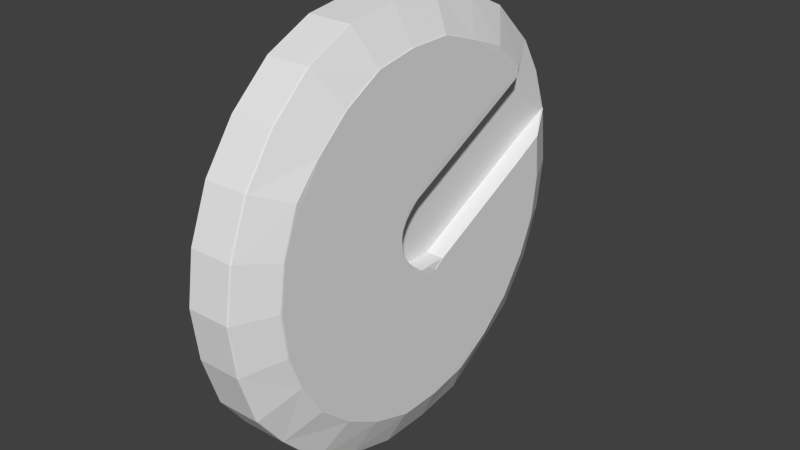 # Source: helmet.015.blend  (saved by Blender 2.80.75; exported with 4.5.12 LTS)
import bpy
from mathutils import Matrix  # noqa: F401  (used for matrix-valued properties, if any)

bpy.ops.wm.read_factory_settings(use_empty=True)
scene = bpy.context.scene
scene.name = 'Scene'

# ---- collections
col_helmet = bpy.data.collections.new('helmet'); scene.collection.children.link(col_helmet)

# ---- world
world_world = bpy.data.worlds.new('World'); scene.world = world_world
world_world.color = (0.05088, 0.05088, 0.05088)
world_world.use_sun_shadow = False
world_world.sun_shadow_jitter_overblur = 0.0
world_world.cycles.sampling_method = 'MANUAL'
world_world.cycles.sample_map_resolution = 256

# ---- meshes
me_helmet_015 = bpy.data.meshes.new('helmet.015')
me_helmet_015.from_pydata([(6.976, 158.9, 0.9382), (7.216, 158.9, 0.4254), (7.216, 159.5, 0.34), (6.976, 159.6, 0.8351), (7.216, 160.1, 0.1163), (6.976, 160.3, 0.5648), (7.216, 160.5, -0.2329), (6.976, 160.9, 0.143), (7.216, 160.9, -0.6872), (6.976, 161.4, -0.4057), (7.216, 161.2, -1.22), (6.976, 161.7, -1.049), (7.216, 161.3, -1.801), (6.976, 161.8, -1.751), (7.216, 161.3, -2.396), (6.976, 161.8, -2.469), (7.216, 161.1, -2.97), (6.976, 161.6, -3.163), (7.216, 160.9, -3.49), (6.976, 161.3, -3.791), (6.97, 159.0, -2.311), (6.97, 159.1, -2.487), (6.97, 159.4, -1.894), (6.97, 159.3, -1.784), (6.985, 159.3, -1.772), (6.985, 159.4, -1.881), (7.208, 159.4, -1.881), (7.208, 159.3, -1.772), (6.985, 158.8, -1.631), (6.985, 159.0, -1.614), (7.208, 159.0, -1.614), (7.208, 158.8, -1.631), (6.985, 159.1, -1.634), (7.208, 159.1, -1.634), (7.208, 160.4, -3.916), (6.985, 160.4, -3.916), (6.985, 160.7, -4.359), (7.223, 159.5, 0.3126), (7.223, 158.9, 0.3972), (7.223, 159.0, -1.599), (7.223, 159.1, -1.62), (7.223, 159.2, -1.675), (7.223, 160.0, 0.09104), (6.985, 159.2, -1.688), (7.208, 159.2, -1.688), (7.208, 159.8, -2.695), (6.985, 159.8, -2.695), (6.985, 160.0, -3.102), (7.208, 160.0, -3.102), (7.223, 160.5, -0.2545), (7.223, 159.4, -1.76), (7.223, 160.9, -0.7038), (7.223, 159.4, -1.872), (7.223, 161.2, -1.233), (7.223, 159.7, -2.279), (6.97, 158.7, -1.703), (6.97, 158.8, -1.639), (6.97, 158.7, -1.689), (6.97, 158.9, -1.623), (6.97, 158.7, -1.783), (6.97, 158.8, -1.959), (6.97, 159.1, -1.646), (6.97, 158.9, -2.135), (6.97, 159.2, -1.7), (6.97, 160.0, -3.11), (6.97, 159.8, -2.703), (6.97, 159.4, -3.042), (6.97, 159.6, -3.439), (6.97, 160.7, -4.415), (6.97, 160.4, -3.924), (6.97, 159.9, -4.233), (6.97, 160.2, -4.711), (7.208, 160.2, -3.509), (6.985, 160.2, -3.509), (6.985, 159.6, -2.288), (7.208, 159.6, -2.288), (6.97, 160.2, -3.517), (6.97, 159.7, -3.836), (6.97, 159.2, -2.644), (6.97, 159.6, -2.297), (7.223, 160.3, -3.501), (7.223, 160.4, -3.89), (7.223, 160.8, -3.473), (7.223, 161.1, -2.972), (7.223, 160.1, -3.094), (7.223, 161.3, -2.401), (7.223, 159.9, -2.687), (7.223, 161.3, -1.81), (6.955, 158.2, 0.867), (6.955, 158.9, 0.9516), (6.371, 158.9, 0.9516), (6.371, 158.2, 0.8669), (6.955, 159.6, 0.8481), (6.371, 159.6, 0.848), (6.955, 160.3, 0.5766), (6.371, 160.3, 0.5765), (6.955, 160.9, 0.1529), (6.371, 160.9, 0.1528), (6.955, 161.4, -0.3983), (6.371, 161.4, -0.3984), (6.955, 161.7, -1.045), (6.371, 161.7, -1.045), (6.955, 161.8, -1.75), (6.371, 161.8, -1.75), (6.955, 161.8, -2.471), (6.371, 161.8, -2.471), (6.955, 161.6, -3.168), (6.371, 161.6, -3.168), (6.955, 161.3, -3.799), (6.371, 161.3, -3.799), (6.955, 160.7, -4.421), (6.955, 160.7, -4.424), (6.371, 160.7, -4.431), (6.371, 160.7, -4.421), (6.976, 158.2, 0.8539), (7.216, 158.3, 0.3556), (6.985, 158.7, -1.675), (7.208, 158.7, -1.676), (7.223, 158.3, 0.3282), (7.223, 158.8, -1.616), (6.955, 157.5, 0.6411), (6.371, 157.5, 0.6445), (7.216, 157.8, 0.1686), (6.976, 157.5, 0.629), (7.223, 158.7, -1.663), (7.223, 157.8, 0.1433), (7.216, 160.5, -3.917), (6.976, 160.7, -4.397), (7.212, 160.5, -3.916), (7.214, 160.5, -3.909), (6.975, 160.7, -4.4), (6.974, 160.7, -4.404), (6.966, 160.7, -4.42), (6.968, 160.7, -4.415), (6.968, 158.2, 0.8637), (6.968, 157.5, 0.6381), (6.968, 158.9, 0.9483), (6.968, 159.6, 0.8448), (6.968, 160.3, 0.5736), (6.968, 160.9, 0.1504), (6.968, 161.4, -0.4002), (6.968, 161.7, -1.046), (6.968, 161.8, -1.75), (6.968, 161.8, -2.471), (6.968, 161.6, -3.166), (6.968, 161.3, -3.797), (6.974, 159.1, -1.637), (6.974, 159.2, -1.691), (6.974, 158.8, -1.633), (6.974, 159.0, -1.616), (7.219, 159.2, -1.685), (7.219, 159.1, -1.631), (7.219, 159.0, -1.61), (7.219, 158.8, -1.627), (7.221, 161.1, -2.968), (7.221, 160.8, -3.482), (7.221, 161.3, -2.396), (7.221, 161.3, -1.804), (7.221, 161.2, -1.226), (7.221, 160.9, -0.695), (7.221, 160.5, -0.2432), (7.221, 160.1, 0.1041), (7.221, 159.5, 0.3267), (7.221, 158.9, 0.4116), (7.221, 158.3, 0.3423), (7.219, 158.7, -1.673), (6.974, 159.3, -1.775), (6.974, 159.4, -1.884), (6.974, 159.6, -2.29), (7.219, 159.3, -1.769), (7.219, 159.4, -1.879), (7.219, 159.6, -2.286), (6.974, 159.8, -2.697), (6.974, 160.0, -3.104), (6.974, 160.2, -3.511), (6.974, 160.4, -3.918), (7.219, 159.8, -2.693), (7.219, 160.0, -3.1), (7.219, 160.2, -3.507), (7.215, 160.4, -3.903), (7.22, 160.5, -3.903), (6.966, 160.2, -4.721), (6.974, 158.7, -1.679), (7.221, 157.8, 0.1562), (6.955, 160.2, -4.724), (6.371, 160.2, -4.719), (6.976, 156.4, -0.292), (6.976, 156.1, -0.9203), (7.216, 156.6, -1.115), (7.216, 156.9, -0.5947), (6.976, 155.9, -1.614), (7.216, 156.4, -1.689), (6.976, 155.9, -2.332), (7.216, 156.4, -2.284), (6.976, 156.0, -3.034), (7.216, 156.5, -2.864), (6.976, 156.4, -3.677), (7.216, 156.8, -3.397), (6.976, 156.8, -4.226), (7.216, 157.2, -3.852), (6.976, 157.4, -4.648), (7.216, 157.7, -4.201), (6.976, 158.1, -4.918), (7.216, 158.2, -4.425), (6.976, 158.8, -5.021), (7.216, 158.8, -4.51), (6.97, 158.4, -2.265), (6.97, 158.4, -2.405), (6.985, 158.4, -2.264), (7.208, 158.4, -2.265), (7.208, 158.4, -2.404), (6.985, 158.4, -2.403), (6.985, 158.6, -1.749), (7.208, 158.6, -1.751), (7.208, 158.5, -1.86), (6.985, 158.5, -1.858), (7.208, 158.4, -1.985), (6.985, 158.4, -1.983), (7.208, 159.4, -4.439), (6.985, 159.6, -4.881), (6.985, 159.4, -4.437), (7.223, 156.6, -1.126), (7.223, 158.4, -1.978), (7.223, 158.4, -1.851), (7.223, 156.9, -0.6118), (7.223, 156.4, -1.694), (7.223, 158.3, -2.119), (7.208, 158.4, -2.122), (6.985, 158.4, -2.121), (7.208, 158.8, -3.218), (7.208, 159.0, -3.625), (6.985, 159.0, -3.624), (6.985, 158.8, -3.217), (7.223, 156.4, -2.282), (7.223, 158.3, -2.265), (7.223, 156.6, -2.856), (7.223, 158.4, -2.408), (7.223, 156.8, -3.385), (7.223, 158.6, -2.816), (6.97, 158.6, -1.744), (6.97, 158.5, -1.854), (6.97, 158.4, -1.982), (6.97, 158.4, -2.121), (6.97, 159.0, -3.619), (6.97, 158.8, -3.212), (6.97, 159.6, -4.924), (6.97, 159.4, -4.432), (7.208, 159.2, -4.032), (6.985, 159.2, -4.03), (7.208, 158.6, -2.811), (6.985, 158.6, -2.81), (6.97, 159.2, -4.025), (6.97, 158.6, -2.806), (7.223, 159.2, -4.037), (7.223, 158.2, -4.406), (7.223, 158.8, -4.482), (7.223, 159.4, -4.426), (7.223, 159.0, -3.631), (7.223, 157.7, -4.183), (7.223, 158.8, -3.224), (7.223, 157.2, -3.836), (6.955, 157.0, 0.2688), (6.371, 157.0, 0.2777), (6.371, 156.4, -0.2749), (6.955, 156.4, -0.2838), (6.371, 156.1, -0.906), (6.955, 156.1, -0.9149), (6.371, 155.9, -1.603), (6.955, 155.9, -1.612), (6.371, 155.9, -2.324), (6.955, 155.9, -2.333), (6.371, 156.0, -3.029), (6.955, 156.0, -3.038), (6.371, 156.4, -3.675), (6.955, 156.4, -3.684), (6.371, 156.8, -4.227), (6.955, 156.8, -4.236), (6.371, 157.4, -4.65), (6.955, 157.4, -4.659), (6.371, 158.1, -4.922), (6.955, 158.1, -4.931), (6.371, 158.8, -5.025), (6.955, 158.8, -5.034), (6.955, 159.6, -4.942), (6.371, 159.6, -4.934), (6.371, 159.7, -4.926), (6.955, 159.6, -4.94), (6.976, 157.0, 0.2581), (7.216, 157.3, -0.1392), (7.223, 158.6, -1.739), (7.223, 157.3, -0.1613), (7.216, 159.4, -4.453), (6.976, 159.6, -4.932), (7.214, 159.4, -4.439), (7.212, 159.4, -4.446), (6.975, 159.6, -4.924), (6.968, 159.6, -4.94), (6.966, 159.6, -4.938), (6.974, 159.6, -4.923), (6.968, 157.0, 0.2659), (6.968, 156.4, -0.286), (6.968, 156.1, -0.9164), (6.968, 155.9, -1.612), (6.968, 155.9, -2.333), (6.968, 156.0, -3.037), (6.968, 156.4, -3.683), (6.968, 156.8, -4.233), (6.968, 157.4, -4.656), (6.968, 158.1, -4.928), (6.968, 158.8, -5.031), (6.974, 158.4, -1.983), (6.974, 158.4, -2.121), (6.974, 158.6, -1.748), (6.974, 158.5, -1.857), (7.219, 158.4, -2.122), (7.219, 158.4, -1.983), (7.219, 158.5, -1.858), (7.219, 158.6, -1.748), (7.221, 158.2, -4.414), (7.221, 158.8, -4.496), (7.221, 157.7, -4.191), (7.221, 157.2, -3.843), (7.221, 156.8, -3.391), (7.221, 156.5, -2.86), (7.221, 156.4, -2.283), (7.221, 156.4, -1.691), (7.221, 156.6, -1.12), (7.221, 156.9, -0.6029), (7.221, 157.3, -0.15), (6.974, 158.4, -2.264), (6.974, 158.4, -2.403), (6.974, 158.6, -2.809), (7.219, 158.3, -2.265), (7.219, 158.4, -2.405), (7.219, 158.6, -2.812), (6.974, 158.8, -3.216), (6.974, 159.0, -3.622), (6.974, 159.2, -4.029), (6.974, 159.4, -4.436), (7.219, 158.8, -3.22), (7.219, 159.0, -3.627), (7.219, 159.2, -4.033), (7.215, 159.4, -4.432), (7.22, 159.4, -4.44)], [], [(0, 1, 2, 3), (3, 2, 4, 5), (5, 4, 6, 7), (7, 6, 8, 9), (9, 8, 10, 11), (11, 10, 12, 13), (13, 12, 14, 15), (15, 14, 16, 17), (17, 16, 18, 19), (20, 21, 22, 23), (24, 25, 26, 27), (28, 29, 30, 31), (29, 32, 33, 30), (34, 35, 36), (37, 38, 39, 40), (37, 40, 41, 42), (32, 43, 44, 33), (43, 24, 27, 44), (45, 46, 47, 48), (49, 42, 41, 50), (51, 49, 50, 52), (53, 51, 52, 54), (55, 56, 57), (58, 59, 60, 61), (61, 60, 62, 63), (62, 20, 23, 63), (64, 65, 66, 67), (68, 69, 70, 71), (72, 73, 35, 34), (48, 47, 73, 72), (25, 74, 75, 26), (74, 46, 45, 75), (69, 76, 77, 70), (76, 64, 67, 77), (21, 78, 79, 22), (78, 66, 65, 79), (80, 81, 82, 83), (84, 80, 83, 85), (86, 84, 85, 87), (87, 53, 54, 86), (88, 89, 90, 91), (89, 92, 93, 90), (92, 94, 95, 93), (94, 96, 97, 95), (96, 98, 99, 97), (98, 100, 101, 99), (100, 102, 103, 101), (102, 104, 105, 103), (104, 106, 107, 105), (106, 108, 109, 107), (110, 111, 112, 113), (114, 115, 1, 0), (116, 28, 31, 117), (38, 118, 119, 39), (120, 88, 91, 121), (122, 115, 114, 123), (124, 119, 118, 125), (56, 55, 59, 58), (126, 127, 19, 18), (110, 113, 109, 108), (34, 128, 129), (130, 131, 132, 133), (134, 135, 123), (134, 123, 114), (136, 134, 114, 0), (137, 136, 0, 3), (138, 137, 3, 5), (139, 138, 5, 7), (140, 139, 7, 9), (141, 140, 9, 11), (142, 141, 11, 13), (143, 142, 13, 15), (144, 143, 15, 17), (145, 144, 17, 19), (146, 147, 43, 32), (148, 149, 29, 28), (149, 146, 32, 29), (150, 151, 33, 44), (152, 153, 31, 30), (151, 152, 30, 33), (130, 128, 34, 36), (154, 155, 18, 16), (156, 154, 16, 14), (157, 156, 14, 12), (158, 157, 12, 10), (159, 158, 10, 8), (160, 159, 8, 6), (161, 160, 6, 4), (162, 161, 4, 2), (163, 162, 2, 1), (164, 163, 1, 115), (153, 165, 117, 31), (147, 166, 24, 43), (166, 167, 25, 24), (167, 168, 74, 25), (169, 150, 44, 27), (170, 169, 27, 26), (171, 170, 26, 75), (168, 172, 46, 74), (172, 173, 47, 46), (173, 174, 73, 47), (174, 175, 35, 73), (176, 171, 75, 45), (177, 176, 45, 48), (178, 177, 48, 72), (179, 178, 72, 34), (155, 180, 126, 18), (68, 71, 181, 132), (182, 148, 28, 116), (183, 164, 115, 122), (133, 145, 19, 127), (175, 131, 36, 35), (34, 129, 179), (180, 81, 179, 129), (126, 180, 129, 128), (110, 133, 132, 111), (132, 131, 68), (131, 130, 36), (130, 133, 127), (89, 88, 134, 136), (92, 89, 136, 137), (94, 92, 137, 138), (96, 94, 138, 139), (98, 96, 139, 140), (100, 98, 140, 141), (102, 100, 141, 142), (104, 102, 142, 143), (106, 104, 143, 144), (108, 106, 144, 145), (61, 63, 147, 146), (56, 58, 149, 148), (58, 61, 146, 149), (41, 40, 151, 150), (39, 119, 153, 152), (40, 39, 152, 151), (127, 126, 128, 130), (83, 82, 155, 154), (85, 83, 154, 156), (87, 85, 156, 157), (53, 87, 157, 158), (51, 53, 158, 159), (49, 51, 159, 160), (42, 49, 160, 161), (37, 42, 161, 162), (38, 37, 162, 163), (118, 38, 163, 164), (119, 124, 165, 153), (63, 23, 166, 147), (23, 22, 167, 166), (22, 79, 168, 167), (50, 41, 150, 169), (52, 50, 169, 170), (54, 52, 170, 171), (79, 65, 172, 168), (65, 64, 173, 172), (64, 76, 174, 173), (76, 69, 175, 174), (86, 54, 171, 176), (84, 86, 176, 177), (80, 84, 177, 178), (81, 80, 178, 179), (82, 81, 180, 155), (57, 56, 148, 182), (125, 118, 164, 183), (110, 108, 145, 133), (69, 68, 131, 175), (112, 111, 184, 185), (184, 111, 132, 181), (88, 120, 135, 134), (186, 187, 188, 189), (187, 190, 191, 188), (190, 192, 193, 191), (192, 194, 195, 193), (194, 196, 197, 195), (196, 198, 199, 197), (198, 200, 201, 199), (200, 202, 203, 201), (202, 204, 205, 203), (20, 206, 207, 21), (208, 209, 210, 211), (212, 213, 214, 215), (215, 214, 216, 217), (218, 219, 220), (221, 222, 223, 224), (221, 225, 226, 222), (217, 216, 227, 228), (228, 227, 209, 208), (229, 230, 231, 232), (233, 234, 226, 225), (235, 236, 234, 233), (237, 238, 236, 235), (55, 57, 239), (240, 241, 60, 59), (241, 242, 62, 60), (62, 242, 206, 20), (243, 67, 66, 244), (245, 71, 70, 246), (247, 218, 220, 248), (230, 247, 248, 231), (211, 210, 249, 250), (250, 249, 229, 232), (246, 70, 77, 251), (251, 77, 67, 243), (21, 207, 252, 78), (78, 252, 244, 66), (253, 254, 255, 256), (257, 258, 254, 253), (259, 260, 258, 257), (260, 259, 238, 237), (261, 262, 263, 264), (264, 263, 265, 266), (266, 265, 267, 268), (268, 267, 269, 270), (270, 269, 271, 272), (272, 271, 273, 274), (274, 273, 275, 276), (276, 275, 277, 278), (278, 277, 279, 280), (280, 279, 281, 282), (283, 284, 285, 286), (287, 186, 189, 288), (116, 117, 213, 212), (224, 223, 289, 290), (120, 121, 262, 261), (122, 123, 287, 288), (124, 125, 290, 289), (239, 240, 59, 55), (291, 205, 204, 292), (283, 282, 281, 284), (218, 293, 294), (295, 296, 297, 298), (135, 299, 123), (299, 287, 123), (300, 186, 287, 299), (301, 187, 186, 300), (302, 190, 187, 301), (303, 192, 190, 302), (304, 194, 192, 303), (305, 196, 194, 304), (306, 198, 196, 305), (307, 200, 198, 306), (308, 202, 200, 307), (309, 204, 202, 308), (310, 217, 228, 311), (312, 212, 215, 313), (313, 215, 217, 310), (314, 227, 216, 315), (316, 214, 213, 317), (315, 216, 214, 316), (295, 219, 218, 294), (318, 203, 205, 319), (320, 201, 203, 318), (321, 199, 201, 320), (322, 197, 199, 321), (323, 195, 197, 322), (324, 193, 195, 323), (325, 191, 193, 324), (326, 188, 191, 325), (327, 189, 188, 326), (328, 288, 189, 327), (317, 213, 117, 165), (311, 228, 208, 329), (329, 208, 211, 330), (330, 211, 250, 331), (332, 209, 227, 314), (333, 210, 209, 332), (334, 249, 210, 333), (331, 250, 232, 335), (335, 232, 231, 336), (336, 231, 248, 337), (337, 248, 220, 338), (339, 229, 249, 334), (340, 230, 229, 339), (341, 247, 230, 340), (342, 218, 247, 341), (319, 205, 291, 343), (245, 297, 181, 71), (182, 116, 212, 312), (183, 122, 288, 328), (296, 292, 204, 309), (338, 220, 219, 298), (218, 342, 293), (343, 293, 342, 256), (291, 294, 293, 343), (283, 286, 297, 296), (297, 245, 298), (298, 219, 295), (295, 292, 296), (264, 300, 299, 261), (266, 301, 300, 264), (268, 302, 301, 266), (270, 303, 302, 268), (272, 304, 303, 270), (274, 305, 304, 272), (276, 306, 305, 274), (278, 307, 306, 276), (280, 308, 307, 278), (282, 309, 308, 280), (241, 310, 311, 242), (239, 312, 313, 240), (240, 313, 310, 241), (226, 314, 315, 222), (223, 316, 317, 289), (222, 315, 316, 223), (292, 295, 294, 291), (254, 318, 319, 255), (258, 320, 318, 254), (260, 321, 320, 258), (237, 322, 321, 260), (235, 323, 322, 237), (233, 324, 323, 235), (225, 325, 324, 233), (221, 326, 325, 225), (224, 327, 326, 221), (290, 328, 327, 224), (289, 317, 165, 124), (242, 311, 329, 206), (206, 329, 330, 207), (207, 330, 331, 252), (234, 332, 314, 226), (236, 333, 332, 234), (238, 334, 333, 236), (252, 331, 335, 244), (244, 335, 336, 243), (243, 336, 337, 251), (251, 337, 338, 246), (259, 339, 334, 238), (257, 340, 339, 259), (253, 341, 340, 257), (256, 342, 341, 253), (255, 319, 343, 256), (57, 182, 312, 239), (125, 183, 328, 290), (283, 296, 309, 282), (246, 338, 298, 245), (285, 185, 184, 286), (184, 181, 297, 286), (261, 299, 135, 120)])
_uv = me_helmet_015.uv_layers.new(name='UVMap')
_uv.uv.foreach_set('vector', [0.2687, 0.9407, 0.3085, 0.8649, 0.2267, 0.8085, 0.1699, 0.8726, 0.1699, 0.8726, 0.2267, 0.8085, 0.1609, 0.7341, 0.09036, 0.7828, 0.09036, 0.7828, 0.1609, 0.7341, 0.1147, 0.6461, 0.03459, 0.6765, 0.03459, 0.6765, 0.1147, 0.6461, 0.09091, 0.5497, 0.005877, 0.56, 0.005877, 0.56, 0.09091, 0.5497, 0.09091, 0.4503, 0.005877, 0.44, 0.005877, 0.44, 0.09091, 0.4503, 0.1147, 0.3539, 0.03459, 0.3235, 0.03459, 0.3235, 0.1147, 0.3539, 0.1609, 0.2659, 0.09036, 0.2172, 0.09036, 0.2172, 0.1609, 0.2659, 0.2267, 0.1915, 0.1699, 0.1274, 0.1699, 0.1274, 0.2267, 0.1915, 0.3085, 0.1351, 0.2687, 0.05926, 0.5, 0.01666, 0.5, 0.00959, 0.404, 0.1001, 0.4042, 0.1001, 0.4019, 0.1021, 0.4019, 0.1021, 0.4019, 0.1021, 0.4019, 0.1021, 0.4744, 0.09327, 0.4292, 0.09876, 0.4292, 0.09876, 0.4744, 0.09327, 0.4292, 0.09876, 0.4019, 0.1021, 0.4019, 0.1021, 0.4292, 0.09876, 0.4019, 0.1021, 0.4019, 0.1021, 0.3802, 0.02632, 0.2295, 0.8016, 0.3104, 0.8573, 0.4283, 0.1043, 0.4006, 0.1073, 0.2295, 0.8016, 0.4006, 0.1073, 0.4001, 0.1068, 0.1645, 0.7281, 0.4019, 0.1021, 0.4019, 0.1021, 0.4019, 0.1021, 0.4019, 0.1021, 0.4019, 0.1021, 0.4019, 0.1021, 0.4019, 0.1021, 0.4019, 0.1021, 0.4019, 0.1021, 0.4019, 0.1021, 0.4019, 0.1021, 0.4019, 0.1021, 0.119, 0.6412, 0.1645, 0.7281, 0.4001, 0.1068, 0.3997, 0.1062, 0.09556, 0.5459, 0.119, 0.6412, 0.3997, 0.1062, 0.3995, 0.1056, 0.09559, 0.4478, 0.09556, 0.5459, 0.3995, 0.1056, 0.3995, 0.1048, 0.5, 0.07672, 0.4772, 0.09144, 0.5, 0.08371, 0.4329, 0.09553, 0.5, 0.03787, 0.5, 0.0308, 0.4053, 0.09959, 0.4053, 0.09959, 0.5, 0.0308, 0.5, 0.02373, 0.4046, 0.09996, 0.5, 0.02373, 0.5, 0.01666, 0.4042, 0.1001, 0.4046, 0.09996, 0.4044, 0.09964, 0.4044, 0.09968, 0.5, 0.006406, 0.5, 0.004814, 0.3834, 0.01436, 0.4044, 0.09954, 0.5, 0.00163, 0.5, 4.4e-05, 0.4019, 0.1021, 0.4019, 0.1021, 0.4019, 0.1021, 0.4019, 0.1021, 0.4019, 0.1021, 0.4019, 0.1021, 0.4019, 0.1021, 0.4019, 0.1021, 0.4019, 0.1021, 0.4019, 0.1021, 0.4019, 0.1021, 0.4019, 0.1021, 0.4019, 0.1021, 0.4019, 0.1021, 0.4019, 0.1021, 0.4019, 0.1021, 0.4044, 0.09954, 0.4044, 0.09959, 0.5, 0.003222, 0.5, 0.00163, 0.4044, 0.09959, 0.4044, 0.09964, 0.5, 0.004814, 0.5, 0.003222, 0.5, 0.00959, 0.5, 0.007998, 0.4044, 0.09973, 0.404, 0.1001, 0.5, 0.007998, 0.5, 0.006406, 0.4044, 0.09968, 0.4044, 0.09973, 0.3995, 0.1034, 0.3994, 0.103, 0.3107, 0.1371, 0.2307, 0.1919, 0.3994, 0.1038, 0.3995, 0.1034, 0.2307, 0.1919, 0.1652, 0.2655, 0.3995, 0.1042, 0.3994, 0.1038, 0.1652, 0.2655, 0.1193, 0.3525, 0.1193, 0.3525, 0.09559, 0.4478, 0.3995, 0.1048, 0.3995, 0.1042, 0.3875, 0.9863, 0.2676, 0.9427, 0.2676, 0.9427, 0.3875, 0.9863, 0.2676, 0.9427, 0.1684, 0.8743, 0.1684, 0.8743, 0.2676, 0.9427, 0.1684, 0.8743, 0.08851, 0.784, 0.08851, 0.784, 0.1684, 0.8743, 0.08851, 0.784, 0.03249, 0.6773, 0.03249, 0.6773, 0.08851, 0.784, 0.03249, 0.6773, 0.003646, 0.5603, 0.003646, 0.5603, 0.03249, 0.6773, 0.003646, 0.5603, 0.003646, 0.4397, 0.003646, 0.4397, 0.003646, 0.5603, 0.003646, 0.4397, 0.03249, 0.3227, 0.03249, 0.3227, 0.003646, 0.4397, 0.03249, 0.3227, 0.08851, 0.216, 0.08851, 0.216, 0.03249, 0.3227, 0.08851, 0.216, 0.1684, 0.1257, 0.1684, 0.1257, 0.08851, 0.216, 0.1684, 0.1257, 0.2676, 0.05727, 0.2676, 0.05727, 0.1684, 0.1257, 0.3773, 0.01568, 0.3785, 0.01553, 0.3842, 0.01406, 0.3803, 0.01453, 0.388, 0.9842, 0.4072, 0.9008, 0.3085, 0.8649, 0.2687, 0.9407, 0.5, 0.09015, 0.4744, 0.09327, 0.4744, 0.09327, 0.5, 0.09015, 0.3104, 0.8573, 0.4082, 0.8928, 0.4739, 0.09912, 0.4283, 0.1043, 0.4999, 1.0, 0.3875, 0.9863, 0.3875, 0.9863, 0.4983, 0.9998, 0.5, 0.9121, 0.4072, 0.9008, 0.388, 0.9842, 0.5, 0.9978, 0.5, 0.09609, 0.4739, 0.09912, 0.4082, 0.8928, 0.5, 0.9039, 0.4772, 0.09144, 0.5, 0.07672, 0.5, 0.03787, 0.4329, 0.09553, 0.3993, 0.1006, 0.3758, 0.01866, 0.2687, 0.05926, 0.3085, 0.1351, 0.3773, 0.01568, 0.3729, 0.01735, 0.2676, 0.05727, 0.2676, 0.05727, 0.4019, 0.1021, 0.4006, 0.1014, 0.4019, 0.1021, 0.378, 0.02249, 0.3783, 0.01888, 0.3776, 0.01622, 0.3766, 0.01717, 0.3877, 0.9852, 0.5, 0.9989, 0.5, 0.9978, 0.3877, 0.9852, 0.5, 0.9978, 0.388, 0.9842, 0.2682, 0.9417, 0.3877, 0.9852, 0.388, 0.9842, 0.2687, 0.9407, 0.1692, 0.8734, 0.2682, 0.9417, 0.2687, 0.9407, 0.1699, 0.8726, 0.08943, 0.7834, 0.1692, 0.8734, 0.1699, 0.8726, 0.09036, 0.7828, 0.03354, 0.6769, 0.08943, 0.7834, 0.09036, 0.7828, 0.03459, 0.6765, 0.004761, 0.5601, 0.03354, 0.6769, 0.03459, 0.6765, 0.005877, 0.56, 0.004761, 0.4399, 0.004761, 0.5601, 0.005877, 0.56, 0.005877, 0.44, 0.03354, 0.3231, 0.004761, 0.4399, 0.005877, 0.44, 0.03459, 0.3235, 0.08943, 0.2166, 0.03354, 0.3231, 0.03459, 0.3235, 0.09036, 0.2172, 0.1692, 0.1266, 0.08943, 0.2166, 0.09036, 0.2172, 0.1699, 0.1274, 0.2682, 0.05827, 0.1692, 0.1266, 0.1699, 0.1274, 0.2687, 0.05926, 0.4036, 0.1008, 0.4032, 0.101, 0.4019, 0.1021, 0.4019, 0.1021, 0.4758, 0.09235, 0.431, 0.09714, 0.4292, 0.09876, 0.4744, 0.09327, 0.431, 0.09714, 0.4036, 0.1008, 0.4019, 0.1021, 0.4292, 0.09876, 0.401, 0.1044, 0.4013, 0.1047, 0.4019, 0.1021, 0.4019, 0.1021, 0.4287, 0.1015, 0.4741, 0.09619, 0.4744, 0.09327, 0.4292, 0.09876, 0.4013, 0.1047, 0.4287, 0.1015, 0.4292, 0.09876, 0.4019, 0.1021, 0.378, 0.02249, 0.4006, 0.1014, 0.4019, 0.1021, 0.3802, 0.02632, 0.2287, 0.1917, 0.3096, 0.1361, 0.3085, 0.1351, 0.2267, 0.1915, 0.163, 0.2657, 0.2287, 0.1917, 0.2267, 0.1915, 0.1609, 0.2659, 0.117, 0.3532, 0.163, 0.2657, 0.1609, 0.2659, 0.1147, 0.3539, 0.09325, 0.4491, 0.117, 0.3532, 0.1147, 0.3539, 0.09091, 0.4503, 0.09324, 0.5478, 0.09325, 0.4491, 0.09091, 0.4503, 0.09091, 0.5497, 0.1168, 0.6437, 0.09324, 0.5478, 0.09091, 0.5497, 0.1147, 0.6461, 0.1627, 0.7311, 0.1168, 0.6437, 0.1147, 0.6461, 0.1609, 0.7341, 0.2281, 0.805, 0.1627, 0.7311, 0.1609, 0.7341, 0.2267, 0.8085, 0.3095, 0.8611, 0.2281, 0.805, 0.2267, 0.8085, 0.3085, 0.8649, 0.4113, 0.8951, 0.3117, 0.8603, 0.3129, 0.8632, 0.4144, 0.8974, 0.4741, 0.09619, 0.5, 0.09312, 0.5, 0.09015, 0.4744, 0.09327, 0.4032, 0.101, 0.403, 0.1011, 0.4019, 0.1021, 0.4019, 0.1021, 0.403, 0.1011, 0.403, 0.1011, 0.4019, 0.1021, 0.4019, 0.1021, 0.403, 0.1011, 0.4031, 0.1009, 0.4019, 0.1021, 0.4019, 0.1021, 0.4008, 0.1041, 0.401, 0.1044, 0.4019, 0.1021, 0.4019, 0.1021, 0.4007, 0.1038, 0.4008, 0.1041, 0.4019, 0.1021, 0.4019, 0.1021, 0.4007, 0.1034, 0.4007, 0.1038, 0.4019, 0.1021, 0.4019, 0.1021, 0.4031, 0.1009, 0.4031, 0.1009, 0.4019, 0.1021, 0.4019, 0.1021, 0.4031, 0.1009, 0.4031, 0.1009, 0.4019, 0.1021, 0.4019, 0.1021, 0.4031, 0.1009, 0.4031, 0.1008, 0.4019, 0.1021, 0.4019, 0.1021, 0.4031, 0.1008, 0.4031, 0.1008, 0.4019, 0.1021, 0.4019, 0.1021, 0.4007, 0.1032, 0.4007, 0.1034, 0.4019, 0.1021, 0.4019, 0.1021, 0.4007, 0.1029, 0.4007, 0.1032, 0.4019, 0.1021, 0.4019, 0.1021, 0.4007, 0.1027, 0.4007, 0.1029, 0.4019, 0.1021, 0.4019, 0.1021, 0.4013, 0.1023, 0.4007, 0.1027, 0.4019, 0.1021, 0.4019, 0.1021, 0.3096, 0.1361, 0.3994, 0.1018, 0.3993, 0.1006, 0.3085, 0.1351, 0.3806, 0.01995, 0.5002, 0.004004, 0.5001, 0.002004, 0.3789, 0.01781, 0.5, 0.08693, 0.4758, 0.09235, 0.4744, 0.09327, 0.5, 0.09015, 0.5015, 0.9027, 0.409, 0.8919, 0.4098, 0.891, 0.503, 0.9015, 0.3766, 0.01717, 0.2682, 0.05827, 0.2687, 0.05926, 0.3758, 0.01866, 0.4042, 0.1007, 0.3849, 0.01878, 0.3864, 0.02319, 0.4041, 0.1019, 0.4019, 0.1021, 0.4019, 0.1021, 0.4013, 0.1023, 0.3994, 0.1018, 0.3994, 0.103, 0.4013, 0.1023, 0.4019, 0.1021, 0.3993, 0.1006, 0.3994, 0.1018, 0.4019, 0.1021, 0.4006, 0.1014, 0.3773, 0.01568, 0.3766, 0.01717, 0.3776, 0.01622, 0.378, 0.01506, 0.3776, 0.01622, 0.3783, 0.01888, 0.3786, 0.01774, 0.3783, 0.01888, 0.378, 0.02249, 0.3802, 0.02632, 0.378, 0.02249, 0.3766, 0.01717, 0.3758, 0.01866, 0.2676, 0.9427, 0.3875, 0.9863, 0.3877, 0.9852, 0.2682, 0.9417, 0.1684, 0.8743, 0.2676, 0.9427, 0.2682, 0.9417, 0.1692, 0.8734, 0.08851, 0.784, 0.1684, 0.8743, 0.1692, 0.8734, 0.08943, 0.7834, 0.03249, 0.6773, 0.08851, 0.784, 0.08943, 0.7834, 0.03354, 0.6769, 0.003646, 0.5603, 0.03249, 0.6773, 0.03354, 0.6769, 0.004761, 0.5601, 0.003646, 0.4397, 0.003646, 0.5603, 0.004761, 0.5601, 0.004761, 0.4399, 0.03249, 0.3227, 0.003646, 0.4397, 0.004761, 0.4399, 0.03354, 0.3231, 0.08851, 0.216, 0.03249, 0.3227, 0.03354, 0.3231, 0.08943, 0.2166, 0.1684, 0.1257, 0.08851, 0.216, 0.08943, 0.2166, 0.1692, 0.1266, 0.2676, 0.05727, 0.1684, 0.1257, 0.1692, 0.1266, 0.2682, 0.05827, 0.4053, 0.09959, 0.4046, 0.09996, 0.4032, 0.101, 0.4036, 0.1008, 0.4772, 0.09144, 0.4329, 0.09553, 0.431, 0.09714, 0.4758, 0.09235, 0.4329, 0.09553, 0.4053, 0.09959, 0.4036, 0.1008, 0.431, 0.09714, 0.4001, 0.1068, 0.4006, 0.1073, 0.4013, 0.1047, 0.401, 0.1044, 0.4283, 0.1043, 0.4739, 0.09912, 0.4741, 0.09619, 0.4287, 0.1015, 0.4006, 0.1073, 0.4283, 0.1043, 0.4287, 0.1015, 0.4013, 0.1047, 0.3758, 0.01866, 0.3993, 0.1006, 0.4006, 0.1014, 0.378, 0.02249, 0.2307, 0.1919, 0.3107, 0.1371, 0.3096, 0.1361, 0.2287, 0.1917, 0.1652, 0.2655, 0.2307, 0.1919, 0.2287, 0.1917, 0.163, 0.2657, 0.1193, 0.3525, 0.1652, 0.2655, 0.163, 0.2657, 0.117, 0.3532, 0.09559, 0.4478, 0.1193, 0.3525, 0.117, 0.3532, 0.09325, 0.4491, 0.09556, 0.5459, 0.09559, 0.4478, 0.09325, 0.4491, 0.09324, 0.5478, 0.119, 0.6412, 0.09556, 0.5459, 0.09324, 0.5478, 0.1168, 0.6437, 0.1645, 0.7281, 0.119, 0.6412, 0.1168, 0.6437, 0.1627, 0.7311, 0.2295, 0.8016, 0.1645, 0.7281, 0.1627, 0.7311, 0.2281, 0.805, 0.3104, 0.8573, 0.2295, 0.8016, 0.2281, 0.805, 0.3095, 0.8611, 0.4082, 0.8928, 0.3104, 0.8573, 0.3117, 0.8603, 0.4113, 0.8951, 0.4739, 0.09912, 0.5, 0.09609, 0.5, 0.09312, 0.4741, 0.09619, 0.4046, 0.09996, 0.4042, 0.1001, 0.403, 0.1011, 0.4032, 0.101, 0.4042, 0.1001, 0.404, 0.1001, 0.403, 0.1011, 0.403, 0.1011, 0.404, 0.1001, 0.4044, 0.09973, 0.4031, 0.1009, 0.403, 0.1011, 0.3997, 0.1062, 0.4001, 0.1068, 0.401, 0.1044, 0.4008, 0.1041, 0.3995, 0.1056, 0.3997, 0.1062, 0.4008, 0.1041, 0.4007, 0.1038, 0.3995, 0.1048, 0.3995, 0.1056, 0.4007, 0.1038, 0.4007, 0.1034, 0.4044, 0.09973, 0.4044, 0.09968, 0.4031, 0.1009, 0.4031, 0.1009, 0.4044, 0.09968, 0.4044, 0.09964, 0.4031, 0.1009, 0.4031, 0.1009, 0.4044, 0.09964, 0.4044, 0.09959, 0.4031, 0.1008, 0.4031, 0.1009, 0.4044, 0.09959, 0.4044, 0.09954, 0.4031, 0.1008, 0.4031, 0.1008, 0.3995, 0.1042, 0.3995, 0.1048, 0.4007, 0.1034, 0.4007, 0.1032, 0.3994, 0.1038, 0.3995, 0.1042, 0.4007, 0.1032, 0.4007, 0.1029, 0.3995, 0.1034, 0.3994, 0.1038, 0.4007, 0.1029, 0.4007, 0.1027, 0.3994, 0.103, 0.3995, 0.1034, 0.4007, 0.1027, 0.4013, 0.1023, 0.3107, 0.1371, 0.3994, 0.103, 0.3994, 0.1018, 0.3096, 0.1361, 0.5, 0.08371, 0.4772, 0.09144, 0.4758, 0.09235, 0.5, 0.08693, 0.5, 0.9039, 0.4082, 0.8928, 0.409, 0.8919, 0.5015, 0.9027, 0.3773, 0.01568, 0.2676, 0.05727, 0.2682, 0.05827, 0.3766, 0.01717, 0.4044, 0.09954, 0.3834, 0.01436, 0.3849, 0.01878, 0.4042, 0.1007, 0.3842, 0.01406, 0.3785, 0.01553, 0.4999, 9e-06, 0.4979, 0.000258, 0.4999, 9e-06, 0.3785, 0.01553, 0.3789, 0.01781, 0.5001, 0.002004, 0.3875, 0.9863, 0.4999, 1.0, 0.5, 0.9989, 0.3877, 0.9852, 0.2687, 0.9407, 0.1699, 0.8726, 0.2267, 0.8085, 0.3085, 0.8649, 0.1699, 0.8726, 0.09036, 0.7828, 0.1609, 0.7341, 0.2267, 0.8085, 0.09036, 0.7828, 0.03459, 0.6765, 0.1147, 0.6461, 0.1609, 0.7341, 0.03459, 0.6765, 0.005877, 0.56, 0.09091, 0.5497, 0.1147, 0.6461, 0.005877, 0.56, 0.005877, 0.44, 0.09091, 0.4503, 0.09091, 0.5497, 0.005877, 0.44, 0.03459, 0.3235, 0.1147, 0.3539, 0.09091, 0.4503, 0.03459, 0.3235, 0.09036, 0.2172, 0.1609, 0.2659, 0.1147, 0.3539, 0.09036, 0.2172, 0.1699, 0.1274, 0.2267, 0.1915, 0.1609, 0.2659, 0.1699, 0.1274, 0.2687, 0.05926, 0.3085, 0.1351, 0.2267, 0.1915, 0.5, 0.01666, 0.4042, 0.1001, 0.404, 0.1001, 0.5, 0.00959, 0.4019, 0.1021, 0.4019, 0.1021, 0.4019, 0.1021, 0.4019, 0.1021, 0.4744, 0.09327, 0.4744, 0.09327, 0.4292, 0.09876, 0.4292, 0.09876, 0.4292, 0.09876, 0.4292, 0.09876, 0.4019, 0.1021, 0.4019, 0.1021, 0.4019, 0.1021, 0.3802, 0.02632, 0.4019, 0.1021, 0.2295, 0.8016, 0.4006, 0.1073, 0.4283, 0.1043, 0.3104, 0.8573, 0.2295, 0.8016, 0.1645, 0.7281, 0.4001, 0.1068, 0.4006, 0.1073, 0.4019, 0.1021, 0.4019, 0.1021, 0.4019, 0.1021, 0.4019, 0.1021, 0.4019, 0.1021, 0.4019, 0.1021, 0.4019, 0.1021, 0.4019, 0.1021, 0.4019, 0.1021, 0.4019, 0.1021, 0.4019, 0.1021, 0.4019, 0.1021, 0.119, 0.6412, 0.3997, 0.1062, 0.4001, 0.1068, 0.1645, 0.7281, 0.09556, 0.5459, 0.3995, 0.1056, 0.3997, 0.1062, 0.119, 0.6412, 0.09559, 0.4478, 0.3995, 0.1048, 0.3995, 0.1056, 0.09556, 0.5459, 0.5, 0.07672, 0.5, 0.08371, 0.4772, 0.09144, 0.4329, 0.09553, 0.4053, 0.09959, 0.5, 0.0308, 0.5, 0.03787, 0.4053, 0.09959, 0.4046, 0.09996, 0.5, 0.02373, 0.5, 0.0308, 0.5, 0.02373, 0.4046, 0.09996, 0.4042, 0.1001, 0.5, 0.01666, 0.4044, 0.09964, 0.5, 0.004814, 0.5, 0.006406, 0.4044, 0.09968, 0.3834, 0.01436, 0.5, 4.4e-05, 0.5, 0.00163, 0.4044, 0.09954, 0.4019, 0.1021, 0.4019, 0.1021, 0.4019, 0.1021, 0.4019, 0.1021, 0.4019, 0.1021, 0.4019, 0.1021, 0.4019, 0.1021, 0.4019, 0.1021, 0.4019, 0.1021, 0.4019, 0.1021, 0.4019, 0.1021, 0.4019, 0.1021, 0.4019, 0.1021, 0.4019, 0.1021, 0.4019, 0.1021, 0.4019, 0.1021, 0.4044, 0.09954, 0.5, 0.00163, 0.5, 0.003222, 0.4044, 0.09959, 0.4044, 0.09959, 0.5, 0.003222, 0.5, 0.004814, 0.4044, 0.09964, 0.5, 0.00959, 0.404, 0.1001, 0.4044, 0.09973, 0.5, 0.007998, 0.5, 0.007998, 0.4044, 0.09973, 0.4044, 0.09968, 0.5, 0.006406, 0.3995, 0.1034, 0.2307, 0.1919, 0.3107, 0.1371, 0.3994, 0.103, 0.3994, 0.1038, 0.1652, 0.2655, 0.2307, 0.1919, 0.3995, 0.1034, 0.3995, 0.1042, 0.1193, 0.3525, 0.1652, 0.2655, 0.3994, 0.1038, 0.1193, 0.3525, 0.3995, 0.1042, 0.3995, 0.1048, 0.09559, 0.4478, 0.3875, 0.9863, 0.3875, 0.9863, 0.2676, 0.9427, 0.2676, 0.9427, 0.2676, 0.9427, 0.2676, 0.9427, 0.1684, 0.8743, 0.1684, 0.8743, 0.1684, 0.8743, 0.1684, 0.8743, 0.08851, 0.784, 0.08851, 0.784, 0.08851, 0.784, 0.08851, 0.784, 0.03249, 0.6773, 0.03249, 0.6773, 0.03249, 0.6773, 0.03249, 0.6773, 0.003646, 0.5603, 0.003646, 0.5603, 0.003646, 0.5603, 0.003646, 0.5603, 0.003646, 0.4397, 0.003646, 0.4397, 0.003646, 0.4397, 0.003646, 0.4397, 0.03249, 0.3227, 0.03249, 0.3227, 0.03249, 0.3227, 0.03249, 0.3227, 0.08851, 0.216, 0.08851, 0.216, 0.08851, 0.216, 0.08851, 0.216, 0.1684, 0.1257, 0.1684, 0.1257, 0.1684, 0.1257, 0.1684, 0.1257, 0.2676, 0.05727, 0.2676, 0.05727, 0.3773, 0.01568, 0.3803, 0.01453, 0.3842, 0.01406, 0.3785, 0.01553, 0.388, 0.9842, 0.2687, 0.9407, 0.3085, 0.8649, 0.4072, 0.9008, 0.5, 0.09015, 0.5, 0.09015, 0.4744, 0.09327, 0.4744, 0.09327, 0.3104, 0.8573, 0.4283, 0.1043, 0.4739, 0.09912, 0.4082, 0.8928, 0.4999, 1.0, 0.4983, 0.9998, 0.3875, 0.9863, 0.3875, 0.9863, 0.5, 0.9121, 0.5, 0.9978, 0.388, 0.9842, 0.4072, 0.9008, 0.5, 0.09609, 0.5, 0.9039, 0.4082, 0.8928, 0.4739, 0.09912, 0.4772, 0.09144, 0.4329, 0.09553, 0.5, 0.03787, 0.5, 0.07672, 0.3993, 0.1006, 0.3085, 0.1351, 0.2687, 0.05926, 0.3758, 0.01866, 0.3773, 0.01568, 0.2676, 0.05727, 0.2676, 0.05727, 0.3729, 0.01735, 0.4019, 0.1021, 0.4019, 0.1021, 0.4006, 0.1014, 0.378, 0.02249, 0.3766, 0.01717, 0.3776, 0.01622, 0.3783, 0.01888, 0.5, 0.9989, 0.3877, 0.9852, 0.5, 0.9978, 0.3877, 0.9852, 0.388, 0.9842, 0.5, 0.9978, 0.2682, 0.9417, 0.2687, 0.9407, 0.388, 0.9842, 0.3877, 0.9852, 0.1692, 0.8734, 0.1699, 0.8726, 0.2687, 0.9407, 0.2682, 0.9417, 0.08943, 0.7834, 0.09036, 0.7828, 0.1699, 0.8726, 0.1692, 0.8734, 0.03354, 0.6769, 0.03459, 0.6765, 0.09036, 0.7828, 0.08943, 0.7834, 0.004761, 0.5601, 0.005877, 0.56, 0.03459, 0.6765, 0.03354, 0.6769, 0.004761, 0.4399, 0.005877, 0.44, 0.005877, 0.56, 0.004761, 0.5601, 0.03354, 0.3231, 0.03459, 0.3235, 0.005877, 0.44, 0.004761, 0.4399, 0.08943, 0.2166, 0.09036, 0.2172, 0.03459, 0.3235, 0.03354, 0.3231, 0.1692, 0.1266, 0.1699, 0.1274, 0.09036, 0.2172, 0.08943, 0.2166, 0.2682, 0.05827, 0.2687, 0.05926, 0.1699, 0.1274, 0.1692, 0.1266, 0.4036, 0.1008, 0.4019, 0.1021, 0.4019, 0.1021, 0.4032, 0.101, 0.4758, 0.09235, 0.4744, 0.09327, 0.4292, 0.09876, 0.431, 0.09714, 0.431, 0.09714, 0.4292, 0.09876, 0.4019, 0.1021, 0.4036, 0.1008, 0.401, 0.1044, 0.4019, 0.1021, 0.4019, 0.1021, 0.4013, 0.1047, 0.4287, 0.1015, 0.4292, 0.09876, 0.4744, 0.09327, 0.4741, 0.09619, 0.4013, 0.1047, 0.4019, 0.1021, 0.4292, 0.09876, 0.4287, 0.1015, 0.378, 0.02249, 0.3802, 0.02632, 0.4019, 0.1021, 0.4006, 0.1014, 0.2287, 0.1917, 0.2267, 0.1915, 0.3085, 0.1351, 0.3096, 0.1361, 0.163, 0.2657, 0.1609, 0.2659, 0.2267, 0.1915, 0.2287, 0.1917, 0.117, 0.3532, 0.1147, 0.3539, 0.1609, 0.2659, 0.163, 0.2657, 0.09325, 0.4491, 0.09091, 0.4503, 0.1147, 0.3539, 0.117, 0.3532, 0.09324, 0.5478, 0.09091, 0.5497, 0.09091, 0.4503, 0.09325, 0.4491, 0.1168, 0.6437, 0.1147, 0.6461, 0.09091, 0.5497, 0.09324, 0.5478, 0.1627, 0.7311, 0.1609, 0.7341, 0.1147, 0.6461, 0.1168, 0.6437, 0.2281, 0.805, 0.2267, 0.8085, 0.1609, 0.7341, 0.1627, 0.7311, 0.3095, 0.8611, 0.3085, 0.8649, 0.2267, 0.8085, 0.2281, 0.805, 0.4113, 0.8951, 0.4144, 0.8974, 0.3129, 0.8632, 0.3117, 0.8603, 0.4741, 0.09619, 0.4744, 0.09327, 0.5, 0.09015, 0.5, 0.09312, 0.4032, 0.101, 0.4019, 0.1021, 0.4019, 0.1021, 0.403, 0.1011, 0.403, 0.1011, 0.4019, 0.1021, 0.4019, 0.1021, 0.403, 0.1011, 0.403, 0.1011, 0.4019, 0.1021, 0.4019, 0.1021, 0.4031, 0.1009, 0.4008, 0.1041, 0.4019, 0.1021, 0.4019, 0.1021, 0.401, 0.1044, 0.4007, 0.1038, 0.4019, 0.1021, 0.4019, 0.1021, 0.4008, 0.1041, 0.4007, 0.1034, 0.4019, 0.1021, 0.4019, 0.1021, 0.4007, 0.1038, 0.4031, 0.1009, 0.4019, 0.1021, 0.4019, 0.1021, 0.4031, 0.1009, 0.4031, 0.1009, 0.4019, 0.1021, 0.4019, 0.1021, 0.4031, 0.1009, 0.4031, 0.1009, 0.4019, 0.1021, 0.4019, 0.1021, 0.4031, 0.1008, 0.4031, 0.1008, 0.4019, 0.1021, 0.4019, 0.1021, 0.4031, 0.1008, 0.4007, 0.1032, 0.4019, 0.1021, 0.4019, 0.1021, 0.4007, 0.1034, 0.4007, 0.1029, 0.4019, 0.1021, 0.4019, 0.1021, 0.4007, 0.1032, 0.4007, 0.1027, 0.4019, 0.1021, 0.4019, 0.1021, 0.4007, 0.1029, 0.4013, 0.1023, 0.4019, 0.1021, 0.4019, 0.1021, 0.4007, 0.1027, 0.3096, 0.1361, 0.3085, 0.1351, 0.3993, 0.1006, 0.3994, 0.1018, 0.3806, 0.01995, 0.3789, 0.01781, 0.5001, 0.002004, 0.5002, 0.004004, 0.5, 0.08693, 0.5, 0.09015, 0.4744, 0.09327, 0.4758, 0.09235, 0.5015, 0.9027, 0.503, 0.9015, 0.4098, 0.891, 0.409, 0.8919, 0.3766, 0.01717, 0.3758, 0.01866, 0.2687, 0.05926, 0.2682, 0.05827, 0.4042, 0.1007, 0.4041, 0.1019, 0.3864, 0.02319, 0.3849, 0.01878, 0.4019, 0.1021, 0.4013, 0.1023, 0.4019, 0.1021, 0.3994, 0.1018, 0.4019, 0.1021, 0.4013, 0.1023, 0.3994, 0.103, 0.3993, 0.1006, 0.4006, 0.1014, 0.4019, 0.1021, 0.3994, 0.1018, 0.3773, 0.01568, 0.378, 0.01506, 0.3776, 0.01622, 0.3766, 0.01717, 0.3776, 0.01622, 0.3786, 0.01774, 0.3783, 0.01888, 0.3783, 0.01888, 0.3802, 0.02632, 0.378, 0.02249, 0.378, 0.02249, 0.3758, 0.01866, 0.3766, 0.01717, 0.2676, 0.9427, 0.2682, 0.9417, 0.3877, 0.9852, 0.3875, 0.9863, 0.1684, 0.8743, 0.1692, 0.8734, 0.2682, 0.9417, 0.2676, 0.9427, 0.08851, 0.784, 0.08943, 0.7834, 0.1692, 0.8734, 0.1684, 0.8743, 0.03249, 0.6773, 0.03354, 0.6769, 0.08943, 0.7834, 0.08851, 0.784, 0.003646, 0.5603, 0.004761, 0.5601, 0.03354, 0.6769, 0.03249, 0.6773, 0.003646, 0.4397, 0.004761, 0.4399, 0.004761, 0.5601, 0.003646, 0.5603, 0.03249, 0.3227, 0.03354, 0.3231, 0.004761, 0.4399, 0.003646, 0.4397, 0.08851, 0.216, 0.08943, 0.2166, 0.03354, 0.3231, 0.03249, 0.3227, 0.1684, 0.1257, 0.1692, 0.1266, 0.08943, 0.2166, 0.08851, 0.216, 0.2676, 0.05727, 0.2682, 0.05827, 0.1692, 0.1266, 0.1684, 0.1257, 0.4053, 0.09959, 0.4036, 0.1008, 0.4032, 0.101, 0.4046, 0.09996, 0.4772, 0.09144, 0.4758, 0.09235, 0.431, 0.09714, 0.4329, 0.09553, 0.4329, 0.09553, 0.431, 0.09714, 0.4036, 0.1008, 0.4053, 0.09959, 0.4001, 0.1068, 0.401, 0.1044, 0.4013, 0.1047, 0.4006, 0.1073, 0.4283, 0.1043, 0.4287, 0.1015, 0.4741, 0.09619, 0.4739, 0.09912, 0.4006, 0.1073, 0.4013, 0.1047, 0.4287, 0.1015, 0.4283, 0.1043, 0.3758, 0.01866, 0.378, 0.02249, 0.4006, 0.1014, 0.3993, 0.1006, 0.2307, 0.1919, 0.2287, 0.1917, 0.3096, 0.1361, 0.3107, 0.1371, 0.1652, 0.2655, 0.163, 0.2657, 0.2287, 0.1917, 0.2307, 0.1919, 0.1193, 0.3525, 0.117, 0.3532, 0.163, 0.2657, 0.1652, 0.2655, 0.09559, 0.4478, 0.09325, 0.4491, 0.117, 0.3532, 0.1193, 0.3525, 0.09556, 0.5459, 0.09324, 0.5478, 0.09325, 0.4491, 0.09559, 0.4478, 0.119, 0.6412, 0.1168, 0.6437, 0.09324, 0.5478, 0.09556, 0.5459, 0.1645, 0.7281, 0.1627, 0.7311, 0.1168, 0.6437, 0.119, 0.6412, 0.2295, 0.8016, 0.2281, 0.805, 0.1627, 0.7311, 0.1645, 0.7281, 0.3104, 0.8573, 0.3095, 0.8611, 0.2281, 0.805, 0.2295, 0.8016, 0.4082, 0.8928, 0.4113, 0.8951, 0.3117, 0.8603, 0.3104, 0.8573, 0.4739, 0.09912, 0.4741, 0.09619, 0.5, 0.09312, 0.5, 0.09609, 0.4046, 0.09996, 0.4032, 0.101, 0.403, 0.1011, 0.4042, 0.1001, 0.4042, 0.1001, 0.403, 0.1011, 0.403, 0.1011, 0.404, 0.1001, 0.404, 0.1001, 0.403, 0.1011, 0.4031, 0.1009, 0.4044, 0.09973, 0.3997, 0.1062, 0.4008, 0.1041, 0.401, 0.1044, 0.4001, 0.1068, 0.3995, 0.1056, 0.4007, 0.1038, 0.4008, 0.1041, 0.3997, 0.1062, 0.3995, 0.1048, 0.4007, 0.1034, 0.4007, 0.1038, 0.3995, 0.1056, 0.4044, 0.09973, 0.4031, 0.1009, 0.4031, 0.1009, 0.4044, 0.09968, 0.4044, 0.09968, 0.4031, 0.1009, 0.4031, 0.1009, 0.4044, 0.09964, 0.4044, 0.09964, 0.4031, 0.1009, 0.4031, 0.1008, 0.4044, 0.09959, 0.4044, 0.09959, 0.4031, 0.1008, 0.4031, 0.1008, 0.4044, 0.09954, 0.3995, 0.1042, 0.4007, 0.1032, 0.4007, 0.1034, 0.3995, 0.1048, 0.3994, 0.1038, 0.4007, 0.1029, 0.4007, 0.1032, 0.3995, 0.1042, 0.3995, 0.1034, 0.4007, 0.1027, 0.4007, 0.1029, 0.3994, 0.1038, 0.3994, 0.103, 0.4013, 0.1023, 0.4007, 0.1027, 0.3995, 0.1034, 0.3107, 0.1371, 0.3096, 0.1361, 0.3994, 0.1018, 0.3994, 0.103, 0.5, 0.08371, 0.5, 0.08693, 0.4758, 0.09235, 0.4772, 0.09144, 0.5, 0.9039, 0.5015, 0.9027, 0.409, 0.8919, 0.4082, 0.8928, 0.3773, 0.01568, 0.3766, 0.01717, 0.2682, 0.05827, 0.2676, 0.05727, 0.4044, 0.09954, 0.4042, 0.1007, 0.3849, 0.01878, 0.3834, 0.01436, 0.3842, 0.01406, 0.4979, 0.000258, 0.4999, 9e-06, 0.3785, 0.01553, 0.4999, 9e-06, 0.5001, 0.002004, 0.3789, 0.01781, 0.3785, 0.01553, 0.3875, 0.9863, 0.3877, 0.9852, 0.5, 0.9989, 0.4999, 1.0])
me_helmet_015.use_remesh_preserve_volume = False
me_helmet_015.use_remesh_preserve_attributes = False
me_helmet_015.use_mirror_vertex_groups = False
me_helmet_015.update()

# ---- objects
ob_helmet_015 = bpy.data.objects.new('helmet.015', me_helmet_015)

# ---- transforms, parenting, visibility, modifiers, constraints
ob_helmet_015.location = (0.0, 0.0, 0.0)
ob_helmet_015.rotation_euler = (1.571, -0.0, 0.0)
ob_helmet_015.lineart.crease_threshold = 0.0

# ---- collection membership
col_helmet.objects.link(ob_helmet_015)

# ---- scene / render settings (as saved in the file)
scene.frame_start = 1; scene.frame_end = 250; scene.frame_set(1)
scene.render.engine = 'BLENDER_EEVEE_NEXT'
scene.render.resolution_percentage = 50
scene.render.dither_intensity = 0.0
scene.cycles.use_denoising = False
scene.cycles.samples = 10
scene.cycles.sampling_pattern = 'TABULATED_SOBOL'
scene.cycles.light_sampling_threshold = 0.0
scene.cycles.use_adaptive_sampling = False
scene.cycles.use_light_tree = False
scene.cycles.blur_glossy = 0.0
scene.cycles.volume_bounces = 1
scene.cycles.pixel_filter_type = 'GAUSSIAN'
scene.cycles.sample_clamp_indirect = 0.0
scene.view_settings.view_transform = 'Standard'
bpy.context.view_layer.update()

# ---- added for rendering (the .blend has no active camera and no usable light): camera, sun
cam_auto = bpy.data.cameras.new('AutoCamera')
cam_auto.lens = 50.0
cam_auto.sensor_width = 36.0
cam_auto.clip_end = 1000.0
ob_auto_camera = bpy.data.objects.new('AutoCamera', cam_auto)
scene.collection.objects.link(ob_auto_camera)
ob_auto_camera.location = (14.6509, -7.38385, 165.143)
ob_auto_camera.rotation_euler = (1.09748, -7.21219e-08, 0.694738)
scene.camera = ob_auto_camera
light_auto_sun = bpy.data.lights.new('AutoSun', 'SUN')
light_auto_sun.energy = 3.0
light_auto_sun.angle = 0.0523599
ob_auto_sun = bpy.data.objects.new('AutoSun', light_auto_sun)
scene.collection.objects.link(ob_auto_sun)
ob_auto_sun.rotation_euler = (0.872665, 0.174533, 0.523599)
bpy.context.view_layer.update()

